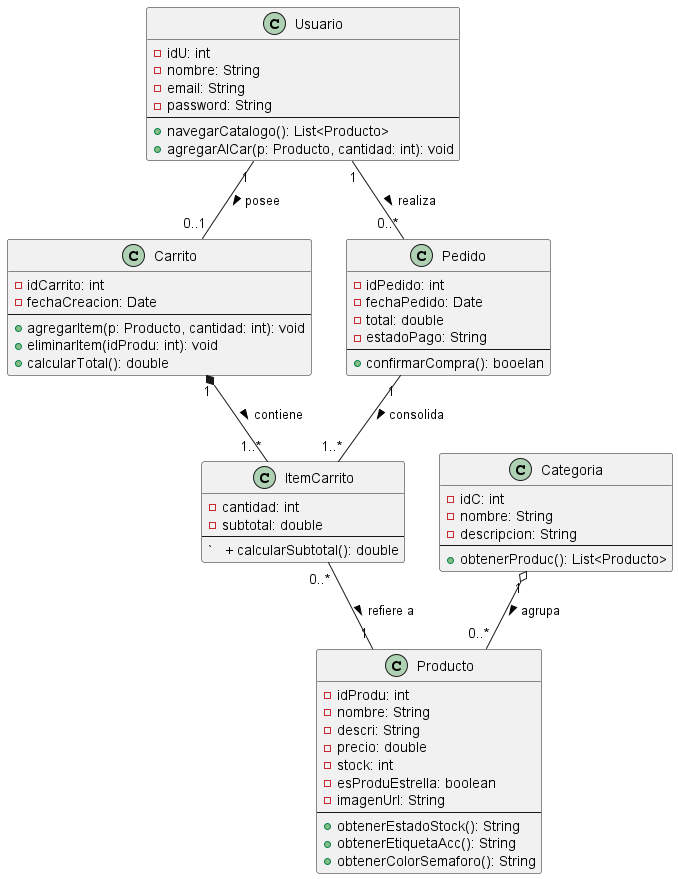

The diagram above was rendered by PlantUML. Its source (embedded in the PNG):
@startuml

class Usuario{
  - idU: int
  - nombre: String
  - email: String
  - password: String
  --
  + navegarCatalogo(): List<Producto>
  + agregarAlCar(p: Producto, cantidad: int): void
}

class Categoria{
  - idC: int
  - nombre: String
  - descripcion: String
  --
  + obtenerProduc(): List<Producto>
}

class Producto{
    - idProdu: int
    - nombre: String
    - descri: String
    - precio: double
    - stock: int
    - esProduEstrella: boolean
    - imagenUrl: String
    --
    + obtenerEstadoStock(): String
    + obtenerEtiquetaAcc(): String
    + obtenerColorSemaforo(): String
}

class Carrito{
    - idCarrito: int
    - fechaCreacion: Date
    --
    + agregarItem(p: Producto, cantidad: int): void
    + eliminarItem(idProdu: int): void
    + calcularTotal(): double
}

class ItemCarrito{
    - cantidad: int
    - subtotal: double
    --
`   + calcularSubtotal(): double
}

class Pedido{
    - idPedido: int
    - fechaPedido: Date
    - total: double
    - estadoPago: String
    --
    + confirmarCompra(): booelan
}
Usuario "1" -- "0..1" Carrito : posee >
Usuario "1" -- "0..*" Pedido : realiza >
Carrito "1" *-- "1..*" ItemCarrito : contiene >
ItemCarrito "0..*" -- "1" Producto : refiere a >
Categoria "1" o-- "0..*" Producto : agrupa >
Pedido "1" -- "1..*" ItemCarrito : consolida >
@enduml